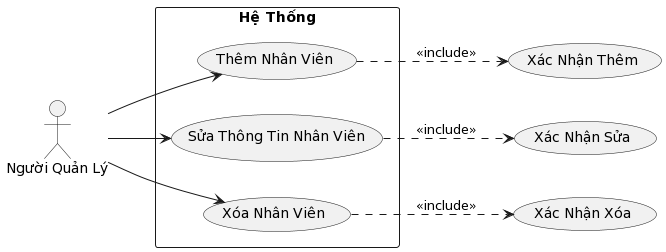

The diagram above was rendered by PlantUML. Its source (embedded in the PNG):
@startuml
left to right direction
actor "Người Quản Lý" as manager
rectangle "Hệ Thống" {
  usecase "Thêm Nhân Viên" as addEmployee
  usecase "Sửa Thông Tin Nhân Viên" as editEmployee
  usecase "Xóa Nhân Viên" as deleteEmployee
}

manager --> addEmployee
manager --> editEmployee
manager --> deleteEmployee

addEmployee ..> (Xác Nhận Thêm) : <<include>>
editEmployee ..> (Xác Nhận Sửa) : <<include>>
deleteEmployee ..> (Xác Nhận Xóa) : <<include>>
@enduml